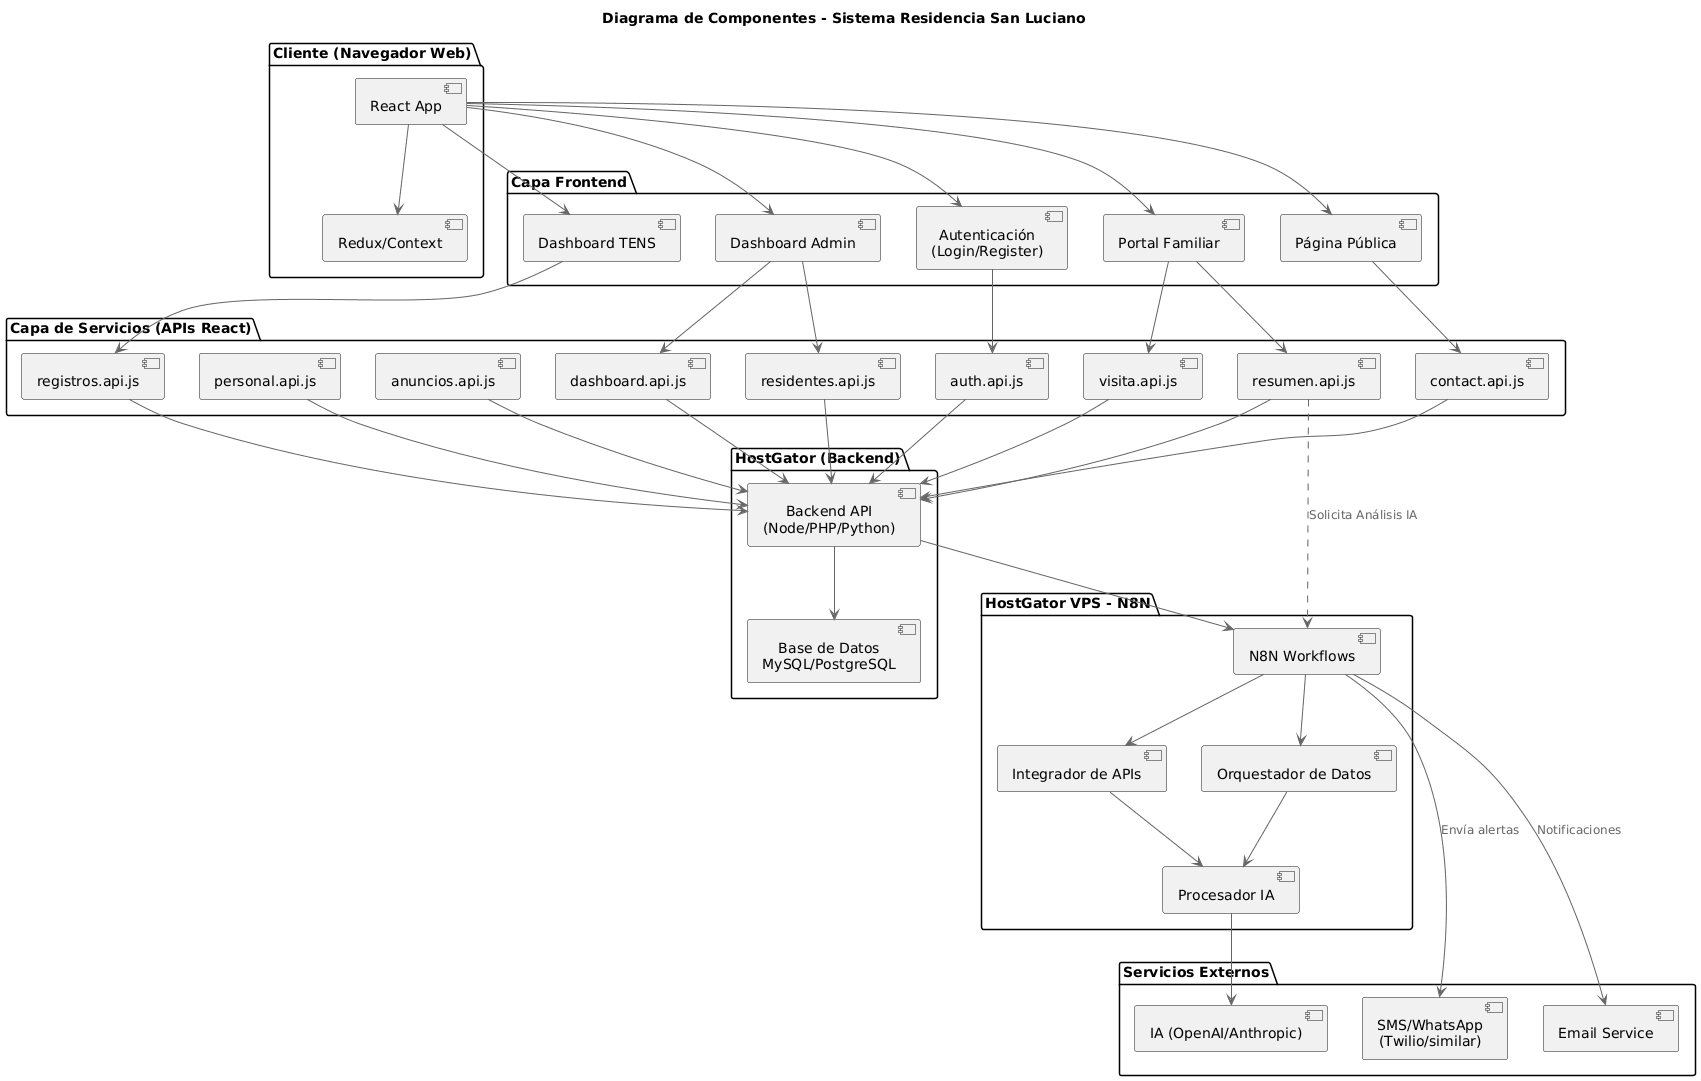

The diagram above was rendered by PlantUML. Its source (embedded in the PNG):
@startuml
!define AWSPUML https://raw.githubusercontent.com/awslabs/aws-icons-for-plantuml/v14.0/dist
!include AWSPUML/AWSCommon.puml

title Diagrama de Componentes - Sistema Residencia San Luciano

package "Cliente (Navegador Web)" {
    component [React App] as ReactApp
    component [Redux/Context] as StateManagement
}

package "Capa Frontend" {
    component [Autenticación\n(Login/Register)] as AuthComponent
    component [Dashboard Admin] as DashboardAdmin
    component [Dashboard TENS] as DashboardTENS
    component [Portal Familiar] as PortalFamiliar
    component [Página Pública] as PublicPage
}

package "Capa de Servicios (APIs React)" {
    component [auth.api.js] as AuthAPI
    component [residentes.api.js] as ResidentesAPI
    component [registros.api.js] as RegistrosAPI
    component [personal.api.js] as PersonalAPI
    component [anuncios.api.js] as AnunciosAPI
    component [resumen.api.js] as ResumenAPI
    component [dashboard.api.js] as DashboardAPI
    component [visita.api.js] as VisitaAPI
    component [contact.api.js] as ContactAPI
}

package "HostGator (Backend)" {
    component [Backend API\n(Node/PHP/Python)] as BackendAPI
    component [Base de Datos\nMySQL/PostgreSQL] as Database
}

package "HostGator VPS - N8N" {
    component [N8N Workflows] as N8NWorkflows
    component [Integrador de APIs] as APIIntegrator
    component [Procesador IA] as IAProcessor
    component [Orquestador de Datos] as DataOrchestrator
}

package "Servicios Externos" {
    component [IA (OpenAI/Anthropic)] as IAService
    component [SMS/WhatsApp\n(Twilio/similar)] as SMSService
    component [Email Service] as EmailService
}

' Conexiones Frontend
ReactApp --> StateManagement
ReactApp --> AuthComponent
ReactApp --> DashboardAdmin
ReactApp --> DashboardTENS
ReactApp --> PortalFamiliar
ReactApp --> PublicPage

' Conexiones APIs
AuthComponent --> AuthAPI
DashboardAdmin --> DashboardAPI
DashboardAdmin --> ResidentesAPI
DashboardTENS --> RegistrosAPI
PortalFamiliar --> ResumenAPI
PortalFamiliar --> VisitaAPI
PublicPage --> ContactAPI

' Conexiones al Backend
AuthAPI --> BackendAPI
ResidentesAPI --> BackendAPI
RegistrosAPI --> BackendAPI
PersonalAPI --> BackendAPI
AnunciosAPI --> BackendAPI
ResumenAPI --> BackendAPI
DashboardAPI --> BackendAPI
VisitaAPI --> BackendAPI
ContactAPI --> BackendAPI

' Backend a Base de Datos
BackendAPI --> Database

' Conexiones N8N
BackendAPI --> N8NWorkflows
N8NWorkflows --> APIIntegrator
N8NWorkflows --> DataOrchestrator
APIIntegrator --> IAProcessor
DataOrchestrator --> IAProcessor

' Servicios Externos
IAProcessor --> IAService
ResumenAPI -.-> N8NWorkflows: Solicita Análisis IA
N8NWorkflows --> SMSService: Envía alertas
N8NWorkflows --> EmailService: Notificaciones
@enduml